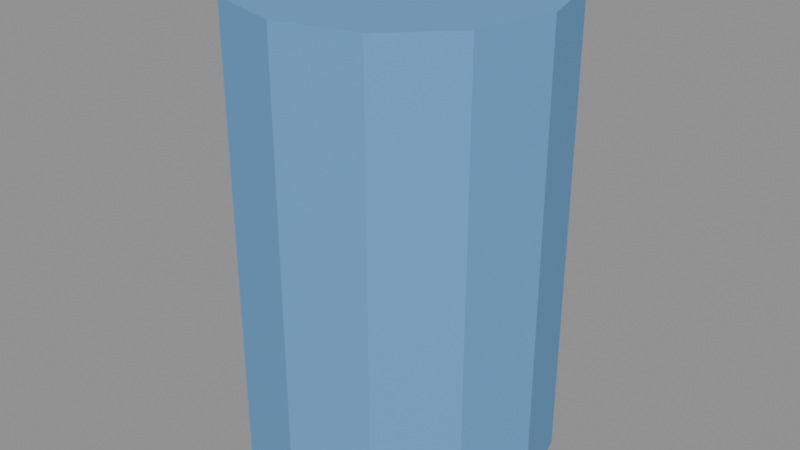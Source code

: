 # Source: test-barrel.blend  (saved by Blender 5.2.44; exported with 4.5.12 LTS)
import bpy
from mathutils import Matrix  # noqa: F401  (used for matrix-valued properties, if any)

bpy.ops.wm.read_factory_settings(use_empty=True)
scene = bpy.context.scene
scene.name = 'Scene'

# ---- materials (node trees are filled in below, after node groups)
mat_testbarrelbody = bpy.data.materials.new('TestBarrelBody')

# ---- material node trees
mat_testbarrelbody.use_nodes = True; mat_testbarrelbody.node_tree.nodes.clear()
_N = mat_testbarrelbody.node_tree.nodes; _L = mat_testbarrelbody.node_tree.links
n0 = _N.new('ShaderNodeBsdfPrincipled'); n0.name = 'Principled BSDF'; n0.location = (-200, 100)
n0.inputs[0].default_value = (0.13, 0.35, 0.65, 1.0)
n0.inputs[2].default_value = 0.6
n0.inputs[10].default_value = 0.005
n1 = _N.new('ShaderNodeOutputMaterial'); n1.name = 'Material Output'; n1.location = (200, 100)
_L.new(n0.outputs[0], n1.inputs[0])
n1.is_active_output = True

# ---- meshes
me_cylinder = bpy.data.meshes.new('Cylinder')
me_cylinder.from_pydata([(0.0, 0.3, 0.0), (0.0, 0.3, 0.9), (0.15, 0.2598, 0.0), (0.15, 0.2598, 0.9), (0.2598, 0.15, 0.0), (0.2598, 0.15, 0.9), (0.3, 0.0, 0.0), (0.3, 0.0, 0.9), (0.2598, -0.15, 0.0), (0.2598, -0.15, 0.9), (0.15, -0.2598, 0.0), (0.15, -0.2598, 0.9), (0.0, -0.3, 0.0), (0.0, -0.3, 0.9), (-0.15, -0.2598, 0.0), (-0.15, -0.2598, 0.9), (-0.2598, -0.15, 0.0), (-0.2598, -0.15, 0.9), (-0.3, 0.0, 0.0), (-0.3, 0.0, 0.9), (-0.2598, 0.15, 0.0), (-0.2598, 0.15, 0.9), (-0.15, 0.2598, 0.0), (-0.15, 0.2598, 0.9)], [], [(0, 1, 3, 2), (2, 3, 5, 4), (4, 5, 7, 6), (6, 7, 9, 8), (8, 9, 11, 10), (10, 11, 13, 12), (12, 13, 15, 14), (14, 15, 17, 16), (16, 17, 19, 18), (18, 19, 21, 20), (3, 1, 23, 21, 19, 17, 15, 13, 11, 9, 7, 5), (20, 21, 23, 22), (22, 23, 1, 0), (0, 2, 4, 6, 8, 10, 12, 14, 16, 18, 20, 22)])
_uv = me_cylinder.uv_layers.new(name='UVMap')
_uv.uv.foreach_set('vector', [1.0, 0.5, 1.0, 1.0, 0.9167, 1.0, 0.9167, 0.5, 0.9167, 0.5, 0.9167, 1.0, 0.8333, 1.0, 0.8333, 0.5, 0.8333, 0.5, 0.8333, 1.0, 0.75, 1.0, 0.75, 0.5, 0.75, 0.5, 0.75, 1.0, 0.6667, 1.0, 0.6667, 0.5, 0.6667, 0.5, 0.6667, 1.0, 0.5833, 1.0, 0.5833, 0.5, 0.5833, 0.5, 0.5833, 1.0, 0.5, 1.0, 0.5, 0.5, 0.5, 0.5, 0.5, 1.0, 0.4167, 1.0, 0.4167, 0.5, 0.4167, 0.5, 0.4167, 1.0, 0.3333, 1.0, 0.3333, 0.5, 0.3333, 0.5, 0.3333, 1.0, 0.25, 1.0, 0.25, 0.5, 0.25, 0.5, 0.25, 1.0, 0.1667, 1.0, 0.1667, 0.5, 0.37, 0.4578, 0.25, 0.49, 0.13, 0.4578, 0.04215, 0.37, 0.01, 0.25, 0.04215, 0.13, 0.13, 0.04215, 0.25, 0.01, 0.37, 0.04215, 0.4578, 0.13, 0.49, 0.25, 0.4578, 0.37, 0.1667, 0.5, 0.1667, 1.0, 0.08333, 1.0, 0.08333, 0.5, 0.08333, 0.5, 0.08333, 1.0, 7.451e-08, 1.0, 7.451e-08, 0.5, 0.75, 0.49, 0.87, 0.4578, 0.9578, 0.37, 0.99, 0.25, 0.9578, 0.13, 0.87, 0.04215, 0.75, 0.01, 0.63, 0.04215, 0.5422, 0.13, 0.51, 0.25, 0.5422, 0.37, 0.63, 0.4578])
me_cylinder.materials.append(mat_testbarrelbody)
me_cylinder.update()

# ---- objects
ob_testbarrel = bpy.data.objects.new('TestBarrel', me_cylinder)

# ---- transforms, parenting, visibility, modifiers, constraints
ob_testbarrel.location = (0.0, 0.0, 0.0)

# ---- collection membership
scene.collection.objects.link(ob_testbarrel)

# ---- scene / render settings (as saved in the file)
scene.frame_start = 1; scene.frame_end = 250; scene.frame_set(1)
scene.render.engine = 'BLENDER_EEVEE_NEXT'
scene.render.bake_bias = 0.0
scene.render.bake_samples = 0
scene.render.compositor_device = 'GPU'
scene.eevee.use_volume_custom_range = False
scene.eevee.fast_gi_thickness_near = 0.1
scene.eevee.fast_gi_thickness_far = 0.0
scene.eevee.ray_tracing_options.screen_trace_thickness = 0.1
bpy.context.view_layer.update()

# ---- added for rendering (the .blend has no active camera and no usable light): camera, sun + grey world if the file has none
cam_auto = bpy.data.cameras.new('AutoCamera')
cam_auto.lens = 50.0
cam_auto.sensor_width = 36.0
cam_auto.clip_end = 1000.0
ob_auto_camera = bpy.data.objects.new('AutoCamera', cam_auto)
scene.collection.objects.link(ob_auto_camera)
ob_auto_camera.location = (1.14444, -1.37333, 1.36555)
ob_auto_camera.rotation_euler = (1.09748, -7.21219e-08, 0.694738)
scene.camera = ob_auto_camera
light_auto_sun = bpy.data.lights.new('AutoSun', 'SUN')
light_auto_sun.energy = 3.0
light_auto_sun.angle = 0.0523599
ob_auto_sun = bpy.data.objects.new('AutoSun', light_auto_sun)
scene.collection.objects.link(ob_auto_sun)
ob_auto_sun.rotation_euler = (0.872665, 0.174533, 0.523599)
if scene.world is None:
    world_auto = bpy.data.worlds.new('AutoWorld')
    world_auto.color = (0.3, 0.3, 0.3)
    scene.world = world_auto
bpy.context.view_layer.update()
